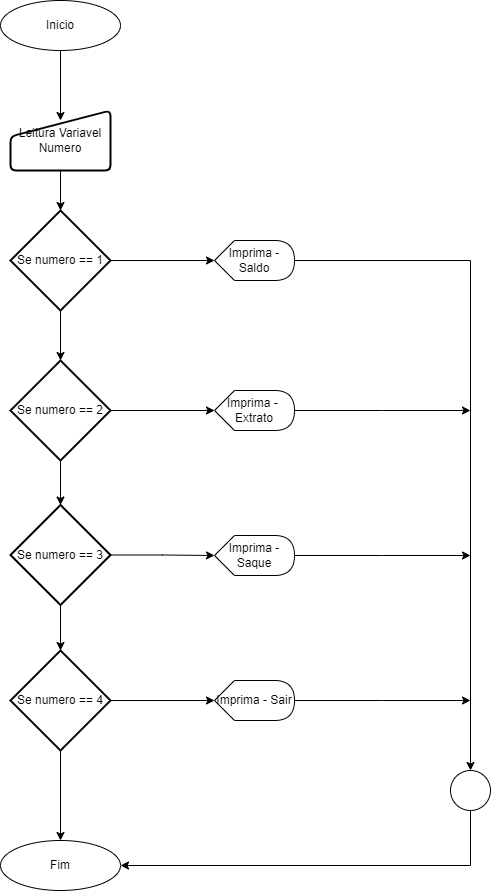

The diagram above was exported from draw.io. Its source (the exported page's mxGraphModel, read from the mxfile embedded in the PNG):
<mxGraphModel dx="1395" dy="650" grid="1" gridSize="10" guides="1" tooltips="1" connect="1" arrows="1" fold="1" page="1" pageScale="1" pageWidth="827" pageHeight="1169" math="0" shadow="0">
  <root>
    <mxCell id="0" />
    <mxCell id="1" parent="0" />
    <mxCell id="wVMjoW6ePGdiIjRDXIit-17" value="" style="edgeStyle=orthogonalEdgeStyle;rounded=0;orthogonalLoop=1;jettySize=auto;html=1;entryX=0.5;entryY=0.167;entryDx=0;entryDy=0;entryPerimeter=0;" edge="1" parent="1" source="wVMjoW6ePGdiIjRDXIit-1" target="wVMjoW6ePGdiIjRDXIit-5">
      <mxGeometry relative="1" as="geometry" />
    </mxCell>
    <mxCell id="wVMjoW6ePGdiIjRDXIit-1" value="Inicio" style="ellipse;whiteSpace=wrap;html=1;" vertex="1" parent="1">
      <mxGeometry x="200" y="30" width="120" height="50" as="geometry" />
    </mxCell>
    <mxCell id="wVMjoW6ePGdiIjRDXIit-2" value="Fim" style="ellipse;whiteSpace=wrap;html=1;" vertex="1" parent="1">
      <mxGeometry x="200" y="870" width="120" height="50" as="geometry" />
    </mxCell>
    <mxCell id="wVMjoW6ePGdiIjRDXIit-27" style="edgeStyle=orthogonalEdgeStyle;rounded=0;orthogonalLoop=1;jettySize=auto;html=1;entryX=0.5;entryY=0;entryDx=0;entryDy=0;" edge="1" parent="1" source="wVMjoW6ePGdiIjRDXIit-3" target="wVMjoW6ePGdiIjRDXIit-13">
      <mxGeometry relative="1" as="geometry" />
    </mxCell>
    <mxCell id="wVMjoW6ePGdiIjRDXIit-3" value="Imprima - Saldo" style="shape=display;whiteSpace=wrap;html=1;" vertex="1" parent="1">
      <mxGeometry x="414" y="270" width="80" height="40" as="geometry" />
    </mxCell>
    <mxCell id="wVMjoW6ePGdiIjRDXIit-18" value="" style="edgeStyle=orthogonalEdgeStyle;rounded=0;orthogonalLoop=1;jettySize=auto;html=1;" edge="1" parent="1" source="wVMjoW6ePGdiIjRDXIit-5" target="wVMjoW6ePGdiIjRDXIit-9">
      <mxGeometry relative="1" as="geometry" />
    </mxCell>
    <mxCell id="wVMjoW6ePGdiIjRDXIit-5" value="Leitura Variavel Numero" style="html=1;strokeWidth=2;shape=manualInput;whiteSpace=wrap;rounded=1;size=26;arcSize=11;" vertex="1" parent="1">
      <mxGeometry x="210" y="140" width="100" height="60" as="geometry" />
    </mxCell>
    <mxCell id="wVMjoW6ePGdiIjRDXIit-22" value="" style="edgeStyle=orthogonalEdgeStyle;rounded=0;orthogonalLoop=1;jettySize=auto;html=1;" edge="1" parent="1" source="wVMjoW6ePGdiIjRDXIit-6" target="wVMjoW6ePGdiIjRDXIit-2">
      <mxGeometry relative="1" as="geometry" />
    </mxCell>
    <mxCell id="wVMjoW6ePGdiIjRDXIit-26" value="" style="edgeStyle=orthogonalEdgeStyle;rounded=0;orthogonalLoop=1;jettySize=auto;html=1;" edge="1" parent="1" source="wVMjoW6ePGdiIjRDXIit-6" target="wVMjoW6ePGdiIjRDXIit-12">
      <mxGeometry relative="1" as="geometry" />
    </mxCell>
    <mxCell id="wVMjoW6ePGdiIjRDXIit-6" value="Se numero == 4" style="strokeWidth=2;html=1;shape=mxgraph.flowchart.decision;whiteSpace=wrap;" vertex="1" parent="1">
      <mxGeometry x="210" y="680" width="100" height="100" as="geometry" />
    </mxCell>
    <mxCell id="wVMjoW6ePGdiIjRDXIit-21" value="" style="edgeStyle=orthogonalEdgeStyle;rounded=0;orthogonalLoop=1;jettySize=auto;html=1;" edge="1" parent="1" source="wVMjoW6ePGdiIjRDXIit-7" target="wVMjoW6ePGdiIjRDXIit-6">
      <mxGeometry relative="1" as="geometry" />
    </mxCell>
    <mxCell id="wVMjoW6ePGdiIjRDXIit-25" value="" style="edgeStyle=orthogonalEdgeStyle;rounded=0;orthogonalLoop=1;jettySize=auto;html=1;" edge="1" parent="1" source="wVMjoW6ePGdiIjRDXIit-7" target="wVMjoW6ePGdiIjRDXIit-11">
      <mxGeometry relative="1" as="geometry" />
    </mxCell>
    <mxCell id="wVMjoW6ePGdiIjRDXIit-7" value="Se numero == 3" style="strokeWidth=2;html=1;shape=mxgraph.flowchart.decision;whiteSpace=wrap;" vertex="1" parent="1">
      <mxGeometry x="210" y="534.5" width="100" height="100" as="geometry" />
    </mxCell>
    <mxCell id="wVMjoW6ePGdiIjRDXIit-20" value="" style="edgeStyle=orthogonalEdgeStyle;rounded=0;orthogonalLoop=1;jettySize=auto;html=1;" edge="1" parent="1" source="wVMjoW6ePGdiIjRDXIit-8" target="wVMjoW6ePGdiIjRDXIit-7">
      <mxGeometry relative="1" as="geometry" />
    </mxCell>
    <mxCell id="wVMjoW6ePGdiIjRDXIit-24" value="" style="edgeStyle=orthogonalEdgeStyle;rounded=0;orthogonalLoop=1;jettySize=auto;html=1;" edge="1" parent="1" source="wVMjoW6ePGdiIjRDXIit-8" target="wVMjoW6ePGdiIjRDXIit-10">
      <mxGeometry relative="1" as="geometry" />
    </mxCell>
    <mxCell id="wVMjoW6ePGdiIjRDXIit-8" value="Se numero == 2" style="strokeWidth=2;html=1;shape=mxgraph.flowchart.decision;whiteSpace=wrap;" vertex="1" parent="1">
      <mxGeometry x="210" y="390" width="100" height="100" as="geometry" />
    </mxCell>
    <mxCell id="wVMjoW6ePGdiIjRDXIit-19" value="" style="edgeStyle=orthogonalEdgeStyle;rounded=0;orthogonalLoop=1;jettySize=auto;html=1;" edge="1" parent="1" source="wVMjoW6ePGdiIjRDXIit-9" target="wVMjoW6ePGdiIjRDXIit-8">
      <mxGeometry relative="1" as="geometry" />
    </mxCell>
    <mxCell id="wVMjoW6ePGdiIjRDXIit-23" value="" style="edgeStyle=orthogonalEdgeStyle;rounded=0;orthogonalLoop=1;jettySize=auto;html=1;" edge="1" parent="1" source="wVMjoW6ePGdiIjRDXIit-9" target="wVMjoW6ePGdiIjRDXIit-3">
      <mxGeometry relative="1" as="geometry" />
    </mxCell>
    <mxCell id="wVMjoW6ePGdiIjRDXIit-9" value="Se numero == 1" style="strokeWidth=2;html=1;shape=mxgraph.flowchart.decision;whiteSpace=wrap;" vertex="1" parent="1">
      <mxGeometry x="210" y="240" width="100" height="100" as="geometry" />
    </mxCell>
    <mxCell id="wVMjoW6ePGdiIjRDXIit-32" style="edgeStyle=orthogonalEdgeStyle;rounded=0;orthogonalLoop=1;jettySize=auto;html=1;" edge="1" parent="1" source="wVMjoW6ePGdiIjRDXIit-10">
      <mxGeometry relative="1" as="geometry">
        <mxPoint x="670" y="440" as="targetPoint" />
      </mxGeometry>
    </mxCell>
    <mxCell id="wVMjoW6ePGdiIjRDXIit-10" value="Imprima -&amp;nbsp; Extrato" style="shape=display;whiteSpace=wrap;html=1;" vertex="1" parent="1">
      <mxGeometry x="414" y="420" width="80" height="40" as="geometry" />
    </mxCell>
    <mxCell id="wVMjoW6ePGdiIjRDXIit-33" style="edgeStyle=orthogonalEdgeStyle;rounded=0;orthogonalLoop=1;jettySize=auto;html=1;" edge="1" parent="1" source="wVMjoW6ePGdiIjRDXIit-11">
      <mxGeometry relative="1" as="geometry">
        <mxPoint x="670" y="585" as="targetPoint" />
      </mxGeometry>
    </mxCell>
    <mxCell id="wVMjoW6ePGdiIjRDXIit-11" value="Imprima - Saque" style="shape=display;whiteSpace=wrap;html=1;" vertex="1" parent="1">
      <mxGeometry x="414" y="565" width="80" height="40" as="geometry" />
    </mxCell>
    <mxCell id="wVMjoW6ePGdiIjRDXIit-34" style="edgeStyle=orthogonalEdgeStyle;rounded=0;orthogonalLoop=1;jettySize=auto;html=1;" edge="1" parent="1" source="wVMjoW6ePGdiIjRDXIit-12">
      <mxGeometry relative="1" as="geometry">
        <mxPoint x="670" y="730" as="targetPoint" />
      </mxGeometry>
    </mxCell>
    <mxCell id="wVMjoW6ePGdiIjRDXIit-12" value="Imprima - Sair" style="shape=display;whiteSpace=wrap;html=1;" vertex="1" parent="1">
      <mxGeometry x="414" y="710" width="80" height="40" as="geometry" />
    </mxCell>
    <mxCell id="wVMjoW6ePGdiIjRDXIit-36" style="edgeStyle=orthogonalEdgeStyle;rounded=0;orthogonalLoop=1;jettySize=auto;html=1;exitX=0.5;exitY=1;exitDx=0;exitDy=0;entryX=1;entryY=0.5;entryDx=0;entryDy=0;" edge="1" parent="1" source="wVMjoW6ePGdiIjRDXIit-13" target="wVMjoW6ePGdiIjRDXIit-2">
      <mxGeometry relative="1" as="geometry" />
    </mxCell>
    <mxCell id="wVMjoW6ePGdiIjRDXIit-13" value="" style="ellipse;whiteSpace=wrap;html=1;aspect=fixed;" vertex="1" parent="1">
      <mxGeometry x="650" y="800" width="40" height="40" as="geometry" />
    </mxCell>
  </root>
</mxGraphModel>